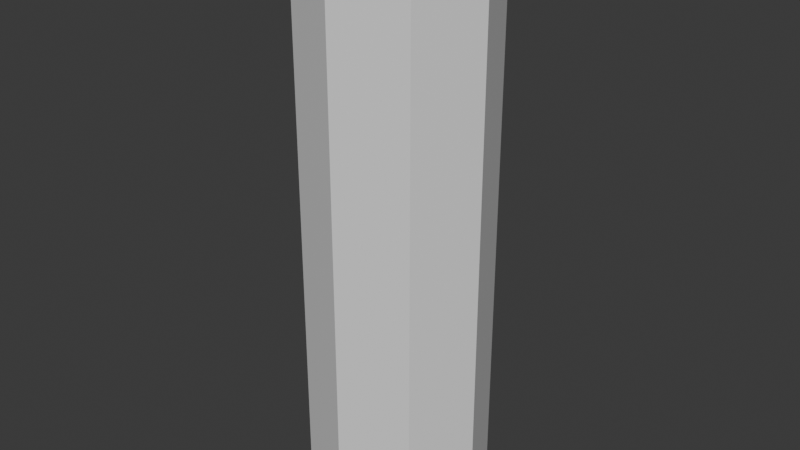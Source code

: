 # Source: candle.blend  (saved by Blender 4.3.34; exported with 4.5.12 LTS)
import bpy
from mathutils import Matrix  # noqa: F401  (used for matrix-valued properties, if any)

bpy.ops.wm.read_factory_settings(use_empty=True)
scene = bpy.context.scene
scene.name = 'Scene'

# ---- collections
col_collection = bpy.data.collections.new('Collection'); scene.collection.children.link(col_collection)

# ---- materials (node trees are filled in below, after node groups)
mat_material = bpy.data.materials.new('Material')
mat_material.alpha_threshold = 0.0
mat_material.roughness = 0.5
mat_material.line_color = (0.0, 0.0, 0.0, 1.0)
mat_wick = bpy.data.materials.new('Wick')

# ---- material node trees
mat_material.use_nodes = True; mat_material.node_tree.nodes.clear()
_N = mat_material.node_tree.nodes; _L = mat_material.node_tree.links
n0 = _N.new('ShaderNodeOutputMaterial'); n0.name = 'Material Output'; n0.location = (300, 300)
n1 = _N.new('ShaderNodeBsdfPrincipled'); n1.name = 'Principled BSDF'; n1.location = (10, 300)
n1.inputs[3].default_value = 1.45
_L.new(n1.outputs[0], n0.inputs[0])
n0.is_active_output = True
mat_wick.use_nodes = True; mat_wick.node_tree.nodes.clear()
_N = mat_wick.node_tree.nodes; _L = mat_wick.node_tree.links
n0 = _N.new('ShaderNodeBsdfPrincipled'); n0.name = 'Principled BSDF'; n0.location = (10, 300)
n1 = _N.new('ShaderNodeOutputMaterial'); n1.name = 'Material Output'; n1.location = (300, 300)
_L.new(n0.outputs[0], n1.inputs[0])
n1.is_active_output = True

# ---- world
world_world = bpy.data.worlds.new('World'); scene.world = world_world
world_world.use_nodes = True; world_world.node_tree.nodes.clear()
_N = world_world.node_tree.nodes; _L = world_world.node_tree.links
n0 = _N.new('ShaderNodeOutputWorld'); n0.name = 'World Output'; n0.location = (300, 300)
n1 = _N.new('ShaderNodeBackground'); n1.name = 'Background'; n1.location = (10, 300)
n1.inputs[0].default_value = (0.05088, 0.05088, 0.05088, 1.0)
_L.new(n1.outputs[0], n0.inputs[0])
n0.is_active_output = True
world_world.color = (0.05088, 0.05088, 0.05088)
world_world.sun_shadow_jitter_overblur = 0.0

# ---- meshes
me_cylinder = bpy.data.meshes.new('Cylinder')
me_cylinder.from_pydata([(0.0, 0.05, -0.15), (0.0, 0.04555, 0.15), (0.03536, 0.03536, -0.15), (0.03221, 0.03221, 0.15), (0.05, 0.0, -0.15), (0.04555, 0.0, 0.15), (0.03536, -0.03536, -0.15), (0.03221, -0.03221, 0.15), (0.0, -0.05, -0.15), (0.0, -0.04555, 0.15), (-0.03536, -0.03536, -0.15), (-0.03221, -0.03221, 0.15), (-0.05, 0.0, -0.15), (-0.04555, 0.0, 0.15), (-0.03536, 0.03536, -0.15), (-0.03221, 0.03221, 0.15), (0.03536, 0.03536, 0.15), (0.0, 0.05, 0.15), (0.05, 0.0, 0.15), (0.03536, -0.03536, 0.15), (0.0, -0.05, 0.15), (-0.03536, -0.03536, 0.15), (-0.05, 0.0, 0.15), (-0.03536, 0.03536, 0.15), (0.002192, 0.002192, 0.1475), (0.0, 0.0031, 0.1475), (0.0031, 0.0, 0.1475), (0.002192, -0.002192, 0.1475), (0.0, -0.0031, 0.1475), (-0.002192, -0.002192, 0.1475), (-0.0031, 0.0, 0.1475), (-0.002192, 0.002192, 0.1475), (0.03221, 0.03221, 0.1475), (0.0, 0.04555, 0.1475), (0.04555, 0.0, 0.1475), (0.03221, -0.03221, 0.1475), (0.0, -0.04555, 0.1475), (-0.03221, -0.03221, 0.1475), (-0.04555, 0.0, 0.1475), (-0.03221, 0.03221, 0.1475), (0.002192, 0.002192, 0.1676), (-1.467e-08, 0.0031, 0.1676), (0.0031, 0.0, 0.1676), (0.002192, -0.002192, 0.1676), (-1.467e-08, -0.0031, 0.1676), (-0.002192, -0.002192, 0.1676), (-0.0031, 0.0, 0.1676), (-0.002192, 0.002192, 0.1676)], [], [(0, 17, 16, 2), (2, 16, 18, 4), (4, 18, 19, 6), (6, 19, 20, 8), (8, 20, 21, 10), (10, 21, 22, 12), (15, 13, 38, 39), (12, 22, 23, 14), (14, 23, 17, 0), (0, 2, 4, 6, 8, 10, 12, 14), (1, 3, 16, 17), (3, 5, 18, 16), (5, 7, 19, 18), (7, 9, 20, 19), (9, 11, 21, 20), (11, 13, 22, 21), (13, 15, 23, 22), (15, 1, 17, 23), (25, 31, 47, 41), (11, 9, 36, 37), (7, 5, 34, 35), (3, 1, 33, 32), (1, 15, 39, 33), (13, 11, 37, 38), (9, 7, 35, 36), (5, 3, 32, 34), (25, 24, 32, 33), (24, 26, 34, 32), (26, 27, 35, 34), (27, 28, 36, 35), (28, 29, 37, 36), (29, 30, 38, 37), (30, 31, 39, 38), (31, 25, 33, 39), (40, 41, 47, 46, 45, 44, 43, 42), (30, 29, 45, 46), (28, 27, 43, 44), (26, 24, 40, 42), (31, 30, 46, 47), (29, 28, 44, 45), (27, 26, 42, 43), (24, 25, 41, 40)])
me_cylinder.polygons.foreach_set('material_index', [0, 0, 0, 0, 0, 0, 0, 0, 0, 0, 0, 0, 0, 0, 0, 0, 0, 0, 1, 0, 0, 0, 0, 0, 0, 0, 0, 0, 0, 0, 0, 0, 0, 0, 1, 1, 1, 1, 1, 1, 1, 1])
_uv = me_cylinder.uv_layers.new(name='UVMap')
_uv.uv.foreach_set('vector', [1.0, 0.5, 1.0, 1.0, 0.875, 1.0, 0.875, 0.5, 0.875, 0.5, 0.875, 1.0, 0.75, 1.0, 0.75, 0.5, 0.75, 0.5, 0.75, 1.0, 0.625, 1.0, 0.625, 0.5, 0.625, 0.5, 0.625, 1.0, 0.5, 1.0, 0.5, 0.5, 0.5, 0.5, 0.5, 1.0, 0.375, 1.0, 0.375, 0.5, 0.375, 0.5, 0.375, 1.0, 0.25, 1.0, 0.25, 0.5, 0.09541, 0.4046, 0.03138, 0.25, 0.03138, 0.25, 0.09541, 0.4046, 0.25, 0.5, 0.25, 1.0, 0.125, 1.0, 0.125, 0.5, 0.125, 0.5, 0.125, 1.0, 0.0, 1.0, 0.0, 0.5, 0.75, 0.49, 0.9197, 0.4197, 0.99, 0.25, 0.9197, 0.08029, 0.75, 0.01, 0.5803, 0.08029, 0.51, 0.25, 0.5803, 0.4197, 0.25, 0.4686, 0.4046, 0.4046, 0.4197, 0.4197, 0.25, 0.49, 0.4046, 0.4046, 0.4686, 0.25, 0.49, 0.25, 0.4197, 0.4197, 0.4686, 0.25, 0.4046, 0.09541, 0.4197, 0.08029, 0.49, 0.25, 0.4046, 0.09541, 0.25, 0.03138, 0.25, 0.01, 0.4197, 0.08029, 0.25, 0.03138, 0.09541, 0.09541, 0.08029, 0.08029, 0.25, 0.01, 0.09541, 0.09541, 0.03138, 0.25, 0.01, 0.25, 0.08029, 0.08029, 0.03138, 0.25, 0.09541, 0.4046, 0.08029, 0.4197, 0.01, 0.25, 0.09541, 0.4046, 0.25, 0.4686, 0.25, 0.49, 0.08029, 0.4197, 0.25, 0.4236, 0.1273, 0.3727, 0.1273, 0.3727, 0.25, 0.4236, 0.09541, 0.09541, 0.25, 0.03138, 0.25, 0.03138, 0.09541, 0.09541, 0.4046, 0.09541, 0.4686, 0.25, 0.4686, 0.25, 0.4046, 0.09541, 0.4046, 0.4046, 0.25, 0.4686, 0.25, 0.4686, 0.4046, 0.4046, 0.25, 0.4686, 0.09541, 0.4046, 0.09541, 0.4046, 0.25, 0.4686, 0.03138, 0.25, 0.09541, 0.09541, 0.09541, 0.09541, 0.03138, 0.25, 0.25, 0.03138, 0.4046, 0.09541, 0.4046, 0.09541, 0.25, 0.03138, 0.4686, 0.25, 0.4046, 0.4046, 0.4046, 0.4046, 0.4686, 0.25, 0.25, 0.4236, 0.3727, 0.3727, 0.4046, 0.4046, 0.25, 0.4686, 0.3727, 0.3727, 0.4236, 0.25, 0.4686, 0.25, 0.4046, 0.4046, 0.4236, 0.25, 0.3727, 0.1273, 0.4046, 0.09541, 0.4686, 0.25, 0.3727, 0.1273, 0.25, 0.07642, 0.25, 0.03138, 0.4046, 0.09541, 0.25, 0.07642, 0.1273, 0.1273, 0.09541, 0.09541, 0.25, 0.03138, 0.1273, 0.1273, 0.07642, 0.25, 0.03138, 0.25, 0.09541, 0.09541, 0.07642, 0.25, 0.1273, 0.3727, 0.09541, 0.4046, 0.03138, 0.25, 0.1273, 0.3727, 0.25, 0.4236, 0.25, 0.4686, 0.09541, 0.4046, 0.3727, 0.3727, 0.25, 0.4236, 0.1273, 0.3727, 0.07642, 0.25, 0.1273, 0.1273, 0.25, 0.07642, 0.3727, 0.1273, 0.4236, 0.25, 0.07642, 0.25, 0.1273, 0.1273, 0.1273, 0.1273, 0.07642, 0.25, 0.25, 0.07642, 0.3727, 0.1273, 0.3727, 0.1273, 0.25, 0.07642, 0.4236, 0.25, 0.3727, 0.3727, 0.3727, 0.3727, 0.4236, 0.25, 0.1273, 0.3727, 0.07642, 0.25, 0.07642, 0.25, 0.1273, 0.3727, 0.1273, 0.1273, 0.25, 0.07642, 0.25, 0.07642, 0.1273, 0.1273, 0.3727, 0.1273, 0.4236, 0.25, 0.4236, 0.25, 0.3727, 0.1273, 0.3727, 0.3727, 0.25, 0.4236, 0.25, 0.4236, 0.3727, 0.3727])
me_cylinder.materials.append(mat_material)
me_cylinder.materials.append(mat_wick)
me_cylinder.update()

# ---- objects
ob_cylinder = bpy.data.objects.new('Cylinder', me_cylinder)

# ---- transforms, parenting, visibility, modifiers, constraints
ob_cylinder.location = (0.0, 0.0, 0.15)

# ---- collection membership
col_collection.objects.link(ob_cylinder)

# ---- scene / render settings (as saved in the file)
scene.frame_start = 1; scene.frame_end = 250; scene.frame_set(1)
scene.render.engine = 'BLENDER_EEVEE_NEXT'
bpy.context.view_layer.update()

# ---- added for rendering (the .blend has no active camera and no usable light): camera, sun
cam_auto = bpy.data.cameras.new('AutoCamera')
cam_auto.lens = 50.0
cam_auto.sensor_width = 36.0
cam_auto.clip_end = 1000.0
ob_auto_camera = bpy.data.objects.new('AutoCamera', cam_auto)
scene.collection.objects.link(ob_auto_camera)
ob_auto_camera.location = (0.321645, -0.385974, 0.416103)
ob_auto_camera.rotation_euler = (1.09748, -7.21219e-08, 0.694738)
scene.camera = ob_auto_camera
light_auto_sun = bpy.data.lights.new('AutoSun', 'SUN')
light_auto_sun.energy = 3.0
light_auto_sun.angle = 0.0523599
ob_auto_sun = bpy.data.objects.new('AutoSun', light_auto_sun)
scene.collection.objects.link(ob_auto_sun)
ob_auto_sun.rotation_euler = (0.872665, 0.174533, 0.523599)
bpy.context.view_layer.update()
